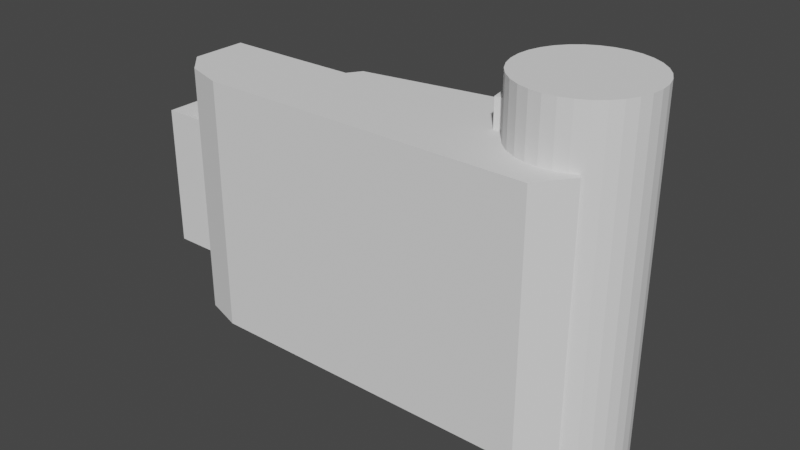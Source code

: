 # Source: mid_plate.blend  (saved by Blender 2.82.7; exported with 4.5.12 LTS)
import bpy
from mathutils import Matrix  # noqa: F401  (used for matrix-valued properties, if any)

bpy.ops.wm.read_factory_settings(use_empty=True)
scene = bpy.context.scene
scene.name = 'Scene'

# ---- collections
col_midplatebuild = bpy.data.collections.new('MidPlateBuild'); scene.collection.children.link(col_midplatebuild)
col_midplate = bpy.data.collections.new('MidPlate'); scene.collection.children.link(col_midplate)
col_trackplateinner = bpy.data.collections.new('TrackPlateInner')  # instanced only; not linked into the scene
col_servo_sg90 = bpy.data.collections.new('Servo-sg90')  # instanced only; not linked into the scene
col_m3x15 = bpy.data.collections.new('M3x15')  # instanced only; not linked into the scene
col_18350 = bpy.data.collections.new('18350')  # instanced only; not linked into the scene

# ---- materials (node trees are filled in below, after node groups)
mat_3dprint_orange = bpy.data.materials.new('3dprint-orange')

# ---- material node trees

# ---- world
world_world = bpy.data.worlds.new('World'); scene.world = world_world
world_world.use_nodes = True; world_world.node_tree.nodes.clear()
_N = world_world.node_tree.nodes; _L = world_world.node_tree.links
n0 = _N.new('ShaderNodeOutputWorld'); n0.name = 'World Output'; n0.location = (300, 300)
n1 = _N.new('ShaderNodeBackground'); n1.name = 'Background'; n1.location = (10, 300)
n1.inputs[0].default_value = (0.05088, 0.05088, 0.05088, 1.0)
_L.new(n1.outputs[0], n0.inputs[0])
n0.is_active_output = True
world_world.color = (0.05088, 0.05088, 0.05088)
world_world.use_sun_shadow = False
world_world.sun_shadow_jitter_overblur = 0.0

# ---- meshes
me_m3x15cutout_001 = bpy.data.meshes.new('M3x15Cutout.001')
me_m3x15cutout_001.from_pydata([], [], [])
me_m3x15cutout_001.materials.append(None)
me_m3x15cutout_001.update()
me_m3nutcutoutslot = bpy.data.meshes.new('M3NutCutoutSlot')
me_m3nutcutoutslot.from_pydata([], [], [])
me_m3nutcutoutslot.update()
me_servocutout = bpy.data.meshes.new('ServoCutout')
me_servocutout.from_pydata([], [], [])
me_servocutout.materials.append(None)
me_servocutout.update()
me_cube_003 = bpy.data.meshes.new('Cube.003')
me_cube_003.from_pydata([(-1.0, -1.0, -1.0), (-1.0, -1.0, 15.0), (-1.0, 1.0, -1.0), (-1.0, 1.0, 15.0), (1.0, -1.0, -1.0), (1.0, -1.0, 15.0), (1.0, 1.0, -1.0), (1.0, 1.0, 15.0)], [], [(0, 1, 3, 2), (2, 3, 7, 6), (4, 5, 1, 0), (2, 6, 4, 0), (7, 3, 1, 5), (4, 6, 7, 5)])
_uv = me_cube_003.uv_layers.new(name='UVMap')
_uv.uv.foreach_set('vector', [0.375, 0.0, 0.625, 0.0, 0.625, 0.25, 0.375, 0.25, 0.375, 0.25, 0.625, 0.25, 0.625, 0.5, 0.375, 0.5, 0.375, 0.75, 0.625, 0.75, 0.625, 1.0, 0.375, 1.0, 0.125, 0.5, 0.375, 0.5, 0.375, 0.75, 0.125, 0.75, 0.625, 0.5, 0.875, 0.5, 0.875, 0.75, 0.625, 0.75, 0.375, 0.75, 0.375, 0.5, 0.625, 0.5, 0.625, 0.75])
me_cube_003.use_remesh_fix_poles = True
me_cube_003.use_remesh_preserve_attributes = False
me_cube_003.use_mirror_vertex_groups = False
me_cube_003.update()
me_cylinder = bpy.data.meshes.new('Cylinder')
me_cylinder.from_pydata([(0.0, 1.0, -1.0), (0.0, 1.0, 1.0), (0.1951, 0.9808, -1.0), (0.1951, 0.9808, 1.0), (0.3827, 0.9239, -1.0), (0.3827, 0.9239, 1.0), (0.5556, 0.8315, -1.0), (0.5556, 0.8315, 1.0), (0.7071, 0.7071, -1.0), (0.7071, 0.7071, 1.0), (0.8315, 0.5556, -1.0), (0.8315, 0.5556, 1.0), (0.9239, 0.3827, -1.0), (0.9239, 0.3827, 1.0), (0.9808, 0.1951, -1.0), (0.9808, 0.1951, 1.0), (1.0, 7.55e-08, -1.0), (1.0, 7.55e-08, 1.0), (0.9808, -0.1951, -1.0), (0.9808, -0.1951, 1.0), (0.9239, -0.3827, -1.0), (0.9239, -0.3827, 1.0), (0.8315, -0.5556, -1.0), (0.8315, -0.5556, 1.0), (0.7071, -0.7071, -1.0), (0.7071, -0.7071, 1.0), (0.5556, -0.8315, -1.0), (0.5556, -0.8315, 1.0), (0.3827, -0.9239, -1.0), (0.3827, -0.9239, 1.0), (0.1951, -0.9808, -1.0), (0.1951, -0.9808, 1.0), (-3.258e-07, -1.0, -1.0), (-3.258e-07, -1.0, 1.0), (-0.1951, -0.9808, -1.0), (-0.1951, -0.9808, 1.0), (-0.3827, -0.9239, -1.0), (-0.3827, -0.9239, 1.0), (-0.5556, -0.8315, -1.0), (-0.5556, -0.8315, 1.0), (-0.7071, -0.7071, -1.0), (-0.7071, -0.7071, 1.0), (-0.8315, -0.5556, -1.0), (-0.8315, -0.5556, 1.0), (-0.9239, -0.3827, -1.0), (-0.9239, -0.3827, 1.0), (-0.9808, -0.1951, -1.0), (-0.9808, -0.1951, 1.0), (-1.0, 9.656e-07, -1.0), (-1.0, 9.656e-07, 1.0), (-0.9808, 0.1951, -1.0), (-0.9808, 0.1951, 1.0), (-0.9239, 0.3827, -1.0), (-0.9239, 0.3827, 1.0), (-0.8315, 0.5556, -1.0), (-0.8315, 0.5556, 1.0), (-0.7071, 0.7071, -1.0), (-0.7071, 0.7071, 1.0), (-0.5556, 0.8315, -1.0), (-0.5556, 0.8315, 1.0), (-0.3827, 0.9239, -1.0), (-0.3827, 0.9239, 1.0), (-0.1951, 0.9808, -1.0), (-0.1951, 0.9808, 1.0)], [], [(0, 1, 3, 2), (2, 3, 5, 4), (4, 5, 7, 6), (6, 7, 9, 8), (8, 9, 11, 10), (10, 11, 13, 12), (12, 13, 15, 14), (14, 15, 17, 16), (16, 17, 19, 18), (18, 19, 21, 20), (20, 21, 23, 22), (22, 23, 25, 24), (24, 25, 27, 26), (26, 27, 29, 28), (28, 29, 31, 30), (30, 31, 33, 32), (32, 33, 35, 34), (34, 35, 37, 36), (36, 37, 39, 38), (38, 39, 41, 40), (40, 41, 43, 42), (42, 43, 45, 44), (44, 45, 47, 46), (46, 47, 49, 48), (48, 49, 51, 50), (50, 51, 53, 52), (52, 53, 55, 54), (54, 55, 57, 56), (56, 57, 59, 58), (58, 59, 61, 60), (3, 1, 63, 61, 59, 57, 55, 53, 51, 49, 47, 45, 43, 41, 39, 37, 35, 33, 31, 29, 27, 25, 23, 21, 19, 17, 15, 13, 11, 9, 7, 5), (60, 61, 63, 62), (62, 63, 1, 0), (0, 2, 4, 6, 8, 10, 12, 14, 16, 18, 20, 22, 24, 26, 28, 30, 32, 34, 36, 38, 40, 42, 44, 46, 48, 50, 52, 54, 56, 58, 60, 62)])
_uv = me_cylinder.uv_layers.new(name='UVMap')
_uv.uv.foreach_set('vector', [1.0, 0.5, 1.0, 1.0, 0.9688, 1.0, 0.9688, 0.5, 0.9688, 0.5, 0.9688, 1.0, 0.9375, 1.0, 0.9375, 0.5, 0.9375, 0.5, 0.9375, 1.0, 0.9062, 1.0, 0.9062, 0.5, 0.9062, 0.5, 0.9062, 1.0, 0.875, 1.0, 0.875, 0.5, 0.875, 0.5, 0.875, 1.0, 0.8438, 1.0, 0.8438, 0.5, 0.8438, 0.5, 0.8438, 1.0, 0.8125, 1.0, 0.8125, 0.5, 0.8125, 0.5, 0.8125, 1.0, 0.7812, 1.0, 0.7812, 0.5, 0.7812, 0.5, 0.7812, 1.0, 0.75, 1.0, 0.75, 0.5, 0.75, 0.5, 0.75, 1.0, 0.7188, 1.0, 0.7188, 0.5, 0.7188, 0.5, 0.7188, 1.0, 0.6875, 1.0, 0.6875, 0.5, 0.6875, 0.5, 0.6875, 1.0, 0.6562, 1.0, 0.6562, 0.5, 0.6562, 0.5, 0.6562, 1.0, 0.625, 1.0, 0.625, 0.5, 0.625, 0.5, 0.625, 1.0, 0.5938, 1.0, 0.5938, 0.5, 0.5938, 0.5, 0.5938, 1.0, 0.5625, 1.0, 0.5625, 0.5, 0.5625, 0.5, 0.5625, 1.0, 0.5312, 1.0, 0.5312, 0.5, 0.5312, 0.5, 0.5312, 1.0, 0.5, 1.0, 0.5, 0.5, 0.5, 0.5, 0.5, 1.0, 0.4688, 1.0, 0.4688, 0.5, 0.4688, 0.5, 0.4688, 1.0, 0.4375, 1.0, 0.4375, 0.5, 0.4375, 0.5, 0.4375, 1.0, 0.4062, 1.0, 0.4062, 0.5, 0.4062, 0.5, 0.4062, 1.0, 0.375, 1.0, 0.375, 0.5, 0.375, 0.5, 0.375, 1.0, 0.3438, 1.0, 0.3438, 0.5, 0.3438, 0.5, 0.3438, 1.0, 0.3125, 1.0, 0.3125, 0.5, 0.3125, 0.5, 0.3125, 1.0, 0.2812, 1.0, 0.2812, 0.5, 0.2812, 0.5, 0.2812, 1.0, 0.25, 1.0, 0.25, 0.5, 0.25, 0.5, 0.25, 1.0, 0.2188, 1.0, 0.2188, 0.5, 0.2188, 0.5, 0.2188, 1.0, 0.1875, 1.0, 0.1875, 0.5, 0.1875, 0.5, 0.1875, 1.0, 0.1562, 1.0, 0.1562, 0.5, 0.1562, 0.5, 0.1562, 1.0, 0.125, 1.0, 0.125, 0.5, 0.125, 0.5, 0.125, 1.0, 0.09375, 1.0, 0.09375, 0.5, 0.09375, 0.5, 0.09375, 1.0, 0.0625, 1.0, 0.0625, 0.5, 0.2968, 0.4854, 0.25, 0.49, 0.2032, 0.4854, 0.1582, 0.4717, 0.1167, 0.4496, 0.08029, 0.4197, 0.05045, 0.3833, 0.02827, 0.3418, 0.01461, 0.2968, 0.01, 0.25, 0.01461, 0.2032, 0.02827, 0.1582, 0.05045, 0.1167, 0.08029, 0.08029, 0.1167, 0.05045, 0.1582, 0.02827, 0.2032, 0.01461, 0.25, 0.01, 0.2968, 0.01461, 0.3418, 0.02827, 0.3833, 0.05045, 0.4197, 0.08029, 0.4496, 0.1167, 0.4717, 0.1582, 0.4854, 0.2032, 0.49, 0.25, 0.4854, 0.2968, 0.4717, 0.3418, 0.4496, 0.3833, 0.4197, 0.4197, 0.3833, 0.4496, 0.3418, 0.4717, 0.0625, 0.5, 0.0625, 1.0, 0.03125, 1.0, 0.03125, 0.5, 0.03125, 0.5, 0.03125, 1.0, 0.0, 1.0, 0.0, 0.5, 0.75, 0.49, 0.7968, 0.4854, 0.8418, 0.4717, 0.8833, 0.4496, 0.9197, 0.4197, 0.9496, 0.3833, 0.9717, 0.3418, 0.9854, 0.2968, 0.99, 0.25, 0.9854, 0.2032, 0.9717, 0.1582, 0.9496, 0.1167, 0.9197, 0.08029, 0.8833, 0.05045, 0.8418, 0.02827, 0.7968, 0.01461, 0.75, 0.01, 0.7032, 0.01461, 0.6582, 0.02827, 0.6167, 0.05045, 0.5803, 0.08029, 0.5504, 0.1167, 0.5283, 0.1582, 0.5146, 0.2032, 0.51, 0.25, 0.5146, 0.2968, 0.5283, 0.3418, 0.5504, 0.3833, 0.5803, 0.4197, 0.6167, 0.4496, 0.6582, 0.4717, 0.7032, 0.4854])
me_cylinder.use_remesh_fix_poles = True
me_cylinder.use_remesh_preserve_attributes = False
me_cylinder.use_mirror_vertex_groups = False
me_cylinder.update()
me_cube = bpy.data.meshes.new('Cube')
me_cube.from_pydata([(-15.0, -10.0, -10.0), (-15.0, -10.0, 10.0), (-15.0, 10.0, -10.0), (-15.0, 10.0, 10.0), (10.0, -10.0, -10.0), (10.0, -10.0, 10.0), (10.0, 10.0, -10.0), (10.0, 10.0, 10.0)], [], [(0, 1, 3, 2), (2, 3, 7, 6), (6, 7, 5, 4), (4, 5, 1, 0), (2, 6, 4, 0), (7, 3, 1, 5)])
_uv = me_cube.uv_layers.new(name='UVMap')
_uv.uv.foreach_set('vector', [0.375, 0.0, 0.625, 0.0, 0.625, 0.25, 0.375, 0.25, 0.375, 0.25, 0.625, 0.25, 0.625, 0.5, 0.375, 0.5, 0.375, 0.5, 0.625, 0.5, 0.625, 0.75, 0.375, 0.75, 0.375, 0.75, 0.625, 0.75, 0.625, 1.0, 0.375, 1.0, 0.125, 0.5, 0.375, 0.5, 0.375, 0.75, 0.125, 0.75, 0.625, 0.5, 0.875, 0.5, 0.875, 0.75, 0.625, 0.75])
me_cube.use_remesh_fix_poles = True
me_cube.use_remesh_preserve_attributes = False
me_cube.use_mirror_vertex_groups = False
me_cube.update()
me_cylinder_001 = bpy.data.meshes.new('Cylinder.001')
me_cylinder_001.from_pydata([(0.0, 1.0, -1.0), (0.0, 1.0, 1.0), (0.1951, 0.9808, -1.0), (0.1951, 0.9808, 1.0), (0.3827, 0.9239, -1.0), (0.3827, 0.9239, 1.0), (0.5556, 0.8315, -1.0), (0.5556, 0.8315, 1.0), (0.7071, 0.7071, -1.0), (0.7071, 0.7071, 1.0), (0.8315, 0.5556, -1.0), (0.8315, 0.5556, 1.0), (0.9239, 0.3827, -1.0), (0.9239, 0.3827, 1.0), (0.9808, 0.1951, -1.0), (0.9808, 0.1951, 1.0), (1.0, 7.55e-08, -1.0), (1.0, 7.55e-08, 1.0), (0.9808, -0.1951, -1.0), (0.9808, -0.1951, 1.0), (0.9239, -0.3827, -1.0), (0.9239, -0.3827, 1.0), (0.8315, -0.5556, -1.0), (0.8315, -0.5556, 1.0), (0.7071, -0.7071, -1.0), (0.7071, -0.7071, 1.0), (0.5556, -0.8315, -1.0), (0.5556, -0.8315, 1.0), (0.3827, -0.9239, -1.0), (0.3827, -0.9239, 1.0), (0.1951, -0.9808, -1.0), (0.1951, -0.9808, 1.0), (-3.258e-07, -1.0, -1.0), (-3.258e-07, -1.0, 1.0), (-0.1951, -0.9808, -1.0), (-0.1951, -0.9808, 1.0), (-0.3827, -0.9239, -1.0), (-0.3827, -0.9239, 1.0), (-0.5556, -0.8315, -1.0), (-0.5556, -0.8315, 1.0), (-0.7071, -0.7071, -1.0), (-0.7071, -0.7071, 1.0), (-0.8315, -0.5556, -1.0), (-0.8315, -0.5556, 1.0), (-0.9239, -0.3827, -1.0), (-0.9239, -0.3827, 1.0), (-0.9808, -0.1951, -1.0), (-0.9808, -0.1951, 1.0), (-1.0, 9.656e-07, -1.0), (-1.0, 9.656e-07, 1.0), (-0.9808, 0.1951, -1.0), (-0.9808, 0.1951, 1.0), (-0.9239, 0.3827, -1.0), (-0.9239, 0.3827, 1.0), (-0.8315, 0.5556, -1.0), (-0.8315, 0.5556, 1.0), (-0.7071, 0.7071, -1.0), (-0.7071, 0.7071, 1.0), (-0.5556, 0.8315, -1.0), (-0.5556, 0.8315, 1.0), (-0.3827, 0.9239, -1.0), (-0.3827, 0.9239, 1.0), (-0.1951, 0.9808, -1.0), (-0.1951, 0.9808, 1.0), (1.18e-07, 1.0, -4.2), (0.1951, 0.9808, -4.2), (0.3827, 0.9239, -4.2), (0.5556, 0.8315, -4.2), (0.7071, 0.7071, -4.2), (0.8315, 0.5556, -4.2), (0.9239, 0.3827, -4.2), (0.9808, 0.1951, -4.2), (1.0, 1.292e-07, -4.2), (0.9808, -0.1951, -4.2), (0.9239, -0.3827, -4.2), (0.8315, -0.5556, -4.2), (0.7071, -0.7071, -4.2), (0.5556, -0.8315, -4.2), (0.3827, -0.9239, -4.2), (0.1951, -0.9808, -4.2), (-2.079e-07, -1.0, -4.2), (-0.1951, -0.9808, -4.2), (-0.3827, -0.9239, -4.2), (-0.5556, -0.8315, -4.2), (-0.7071, -0.7071, -4.2), (-0.8315, -0.5556, -4.2), (-0.9239, -0.3827, -4.2), (-0.9808, -0.1951, -4.2), (-1.0, 1.019e-06, -4.2), (-0.9808, 0.1951, -4.2), (-0.9239, 0.3827, -4.2), (-0.8315, 0.5556, -4.2), (-0.7071, 0.7071, -4.2), (-0.5556, 0.8315, -4.2), (-0.3827, 0.9239, -4.2), (-0.1951, 0.9808, -4.2), (-2.4, 1.0, -1.0), (-2.4, -1.0, -1.0), (-2.595, -0.9808, -1.0), (-2.783, -0.9239, -1.0), (-2.956, -0.8315, -1.0), (-3.107, -0.7071, -1.0), (-3.231, -0.5556, -1.0), (-3.324, -0.3827, -1.0), (-3.381, -0.1951, -1.0), (-3.4, 3.3e-06, -1.0), (-3.381, 0.1951, -1.0), (-3.324, 0.3827, -1.0), (-3.231, 0.5556, -1.0), (-3.107, 0.7071, -1.0), (-2.956, 0.8315, -1.0), (-2.783, 0.9239, -1.0), (-2.595, 0.9808, -1.0), (-2.4, 1.0, -4.2), (-2.4, -1.0, -4.2), (-2.595, -0.9808, -4.2), (-2.783, -0.9239, -4.2), (-2.956, -0.8315, -4.2), (-3.107, -0.7071, -4.2), (-3.231, -0.5556, -4.2), (-3.324, -0.3827, -4.2), (-3.381, -0.1951, -4.2), (-3.4, 3.354e-06, -4.2), (-3.381, 0.1951, -4.2), (-3.324, 0.3827, -4.2), (-3.231, 0.5556, -4.2), (-3.107, 0.7071, -4.2), (-2.956, 0.8315, -4.2), (-2.783, 0.9239, -4.2), (-2.595, 0.9808, -4.2)], [], [(0, 1, 3, 2), (2, 3, 5, 4), (4, 5, 7, 6), (6, 7, 9, 8), (8, 9, 11, 10), (10, 11, 13, 12), (12, 13, 15, 14), (14, 15, 17, 16), (16, 17, 19, 18), (18, 19, 21, 20), (20, 21, 23, 22), (22, 23, 25, 24), (24, 25, 27, 26), (26, 27, 29, 28), (28, 29, 31, 30), (30, 31, 33, 32), (32, 33, 35, 34), (34, 35, 37, 36), (36, 37, 39, 38), (38, 39, 41, 40), (40, 41, 43, 42), (42, 43, 45, 44), (44, 45, 47, 46), (46, 47, 49, 48), (48, 49, 51, 50), (50, 51, 53, 52), (52, 53, 55, 54), (54, 55, 57, 56), (56, 57, 59, 58), (58, 59, 61, 60), (3, 1, 63, 61, 59, 57, 55, 53, 51, 49, 47, 45, 43, 41, 39, 37, 35, 33, 31, 29, 27, 25, 23, 21, 19, 17, 15, 13, 11, 9, 7, 5), (60, 61, 63, 62), (62, 63, 1, 0), (8, 10, 69, 68), (64, 65, 66, 67, 68, 69, 70, 71, 72, 73, 74, 75, 76, 77, 78, 79, 80, 81, 82, 83, 84, 85, 86, 87, 88, 89, 90, 91, 92, 93, 94, 95), (26, 28, 78, 77), (81, 80, 114, 115), (0, 2, 65, 64), (56, 58, 110, 109), (18, 20, 74, 73), (38, 40, 101, 100), (94, 93, 127, 128), (10, 12, 70, 69), (28, 30, 79, 78), (80, 32, 97, 114), (2, 4, 66, 65), (20, 22, 75, 74), (93, 92, 126, 127), (46, 48, 105, 104), (12, 14, 71, 70), (30, 32, 80, 79), (92, 91, 125, 126), (4, 6, 67, 66), (22, 24, 76, 75), (54, 56, 109, 108), (36, 38, 100, 99), (14, 16, 72, 71), (91, 90, 124, 125), (0, 64, 113, 96), (6, 8, 68, 67), (24, 26, 77, 76), (90, 89, 123, 124), (62, 0, 96, 112), (16, 18, 73, 72), (44, 46, 104, 103), (89, 88, 122, 123), (103, 104, 121, 120), (112, 96, 113, 129), (99, 100, 117, 116), (108, 109, 126, 125), (104, 105, 122, 121), (100, 101, 118, 117), (109, 110, 127, 126), (105, 106, 123, 122), (101, 102, 119, 118), (110, 111, 128, 127), (97, 98, 115, 114), (106, 107, 124, 123), (102, 103, 120, 119), (111, 112, 129, 128), (98, 99, 116, 115), (107, 108, 125, 124), (95, 94, 128, 129), (82, 81, 115, 116), (48, 50, 106, 105), (64, 95, 129, 113), (83, 82, 116, 117), (40, 42, 102, 101), (58, 60, 111, 110), (84, 83, 117, 118), (85, 84, 118, 119), (32, 34, 98, 97), (50, 52, 107, 106), (86, 85, 119, 120), (42, 44, 103, 102), (60, 62, 112, 111), (87, 86, 120, 121), (88, 87, 121, 122), (34, 36, 99, 98), (52, 54, 108, 107)])
_uv = me_cylinder_001.uv_layers.new(name='UVMap')
_uv.uv.foreach_set('vector', [1.0, 0.5, 1.0, 1.0, 0.9688, 1.0, 0.9688, 0.5, 0.9688, 0.5, 0.9688, 1.0, 0.9375, 1.0, 0.9375, 0.5, 0.9375, 0.5, 0.9375, 1.0, 0.9062, 1.0, 0.9062, 0.5, 0.9062, 0.5, 0.9062, 1.0, 0.875, 1.0, 0.875, 0.5, 0.875, 0.5, 0.875, 1.0, 0.8438, 1.0, 0.8438, 0.5, 0.8438, 0.5, 0.8438, 1.0, 0.8125, 1.0, 0.8125, 0.5, 0.8125, 0.5, 0.8125, 1.0, 0.7812, 1.0, 0.7812, 0.5, 0.7812, 0.5, 0.7812, 1.0, 0.75, 1.0, 0.75, 0.5, 0.75, 0.5, 0.75, 1.0, 0.7188, 1.0, 0.7188, 0.5, 0.7188, 0.5, 0.7188, 1.0, 0.6875, 1.0, 0.6875, 0.5, 0.6875, 0.5, 0.6875, 1.0, 0.6562, 1.0, 0.6562, 0.5, 0.6562, 0.5, 0.6562, 1.0, 0.625, 1.0, 0.625, 0.5, 0.625, 0.5, 0.625, 1.0, 0.5938, 1.0, 0.5938, 0.5, 0.5938, 0.5, 0.5938, 1.0, 0.5625, 1.0, 0.5625, 0.5, 0.5625, 0.5, 0.5625, 1.0, 0.5312, 1.0, 0.5312, 0.5, 0.5312, 0.5, 0.5312, 1.0, 0.5, 1.0, 0.5, 0.5, 0.5, 0.5, 0.5, 1.0, 0.4688, 1.0, 0.4688, 0.5, 0.4688, 0.5, 0.4688, 1.0, 0.4375, 1.0, 0.4375, 0.5, 0.4375, 0.5, 0.4375, 1.0, 0.4062, 1.0, 0.4062, 0.5, 0.4062, 0.5, 0.4062, 1.0, 0.375, 1.0, 0.375, 0.5, 0.375, 0.5, 0.375, 1.0, 0.3438, 1.0, 0.3438, 0.5, 0.3438, 0.5, 0.3438, 1.0, 0.3125, 1.0, 0.3125, 0.5, 0.3125, 0.5, 0.3125, 1.0, 0.2812, 1.0, 0.2812, 0.5, 0.2812, 0.5, 0.2812, 1.0, 0.25, 1.0, 0.25, 0.5, 0.25, 0.5, 0.25, 1.0, 0.2188, 1.0, 0.2188, 0.5, 0.2188, 0.5, 0.2188, 1.0, 0.1875, 1.0, 0.1875, 0.5, 0.1875, 0.5, 0.1875, 1.0, 0.1562, 1.0, 0.1562, 0.5, 0.1562, 0.5, 0.1562, 1.0, 0.125, 1.0, 0.125, 0.5, 0.125, 0.5, 0.125, 1.0, 0.09375, 1.0, 0.09375, 0.5, 0.09375, 0.5, 0.09375, 1.0, 0.0625, 1.0, 0.0625, 0.5, 0.2968, 0.4854, 0.25, 0.49, 0.2032, 0.4854, 0.1582, 0.4717, 0.1167, 0.4496, 0.08029, 0.4197, 0.05045, 0.3833, 0.02827, 0.3418, 0.01461, 0.2968, 0.01, 0.25, 0.01461, 0.2032, 0.02827, 0.1582, 0.05045, 0.1167, 0.08029, 0.08029, 0.1167, 0.05045, 0.1582, 0.02827, 0.2032, 0.01461, 0.25, 0.01, 0.2968, 0.01461, 0.3418, 0.02827, 0.3833, 0.05045, 0.4197, 0.08029, 0.4496, 0.1167, 0.4717, 0.1582, 0.4854, 0.2032, 0.49, 0.25, 0.4854, 0.2968, 0.4717, 0.3418, 0.4496, 0.3833, 0.4197, 0.4197, 0.3833, 0.4496, 0.3418, 0.4717, 0.0625, 0.5, 0.0625, 1.0, 0.03125, 1.0, 0.03125, 0.5, 0.03125, 0.5, 0.03125, 1.0, 0.0, 1.0, 0.0, 0.5, 0.875, 0.5, 0.8438, 0.5, 0.8438, 0.5, 0.875, 0.5, 0.75, 0.49, 0.7968, 0.4854, 0.8418, 0.4717, 0.8833, 0.4496, 0.9197, 0.4197, 0.9496, 0.3833, 0.9717, 0.3418, 0.9854, 0.2968, 0.99, 0.25, 0.9854, 0.2032, 0.9717, 0.1582, 0.9496, 0.1167, 0.9197, 0.08029, 0.8833, 0.05045, 0.8418, 0.02827, 0.7968, 0.01461, 0.75, 0.01, 0.7032, 0.01461, 0.6582, 0.02827, 0.6167, 0.05045, 0.5803, 0.08029, 0.5504, 0.1167, 0.5283, 0.1582, 0.5146, 0.2032, 0.51, 0.25, 0.5146, 0.2968, 0.5283, 0.3418, 0.5504, 0.3833, 0.5803, 0.4197, 0.6167, 0.4496, 0.6582, 0.4717, 0.7032, 0.4854, 0.5938, 0.5, 0.5625, 0.5, 0.5625, 0.5, 0.5938, 0.5, 0.7032, 0.01461, 0.75, 0.01, 0.75, 0.01, 0.7032, 0.01461, 1.0, 0.5, 0.9688, 0.5, 0.9688, 0.5, 1.0, 0.5, 0.125, 0.5, 0.09375, 0.5, 0.09375, 0.5, 0.125, 0.5, 0.7188, 0.5, 0.6875, 0.5, 0.6875, 0.5, 0.7188, 0.5, 0.4062, 0.5, 0.375, 0.5, 0.375, 0.5, 0.4062, 0.5, 0.6582, 0.4717, 0.6167, 0.4496, 0.6167, 0.4496, 0.6582, 0.4717, 0.8438, 0.5, 0.8125, 0.5, 0.8125, 0.5, 0.8438, 0.5, 0.5625, 0.5, 0.5312, 0.5, 0.5312, 0.5, 0.5625, 0.5, 0.5, 0.5, 0.5, 0.5, 0.5, 0.5, 0.5, 0.5, 0.9688, 0.5, 0.9375, 0.5, 0.9375, 0.5, 0.9688, 0.5, 0.6875, 0.5, 0.6562, 0.5, 0.6562, 0.5, 0.6875, 0.5, 0.6167, 0.4496, 0.5803, 0.4197, 0.5803, 0.4197, 0.6167, 0.4496, 0.2812, 0.5, 0.25, 0.5, 0.25, 0.5, 0.2812, 0.5, 0.8125, 0.5, 0.7812, 0.5, 0.7812, 0.5, 0.8125, 0.5, 0.5312, 0.5, 0.5, 0.5, 0.5, 0.5, 0.5312, 0.5, 0.5803, 0.4197, 0.5504, 0.3833, 0.5504, 0.3833, 0.5803, 0.4197, 0.9375, 0.5, 0.9062, 0.5, 0.9062, 0.5, 0.9375, 0.5, 0.6562, 0.5, 0.625, 0.5, 0.625, 0.5, 0.6562, 0.5, 0.1562, 0.5, 0.125, 0.5, 0.125, 0.5, 0.1562, 0.5, 0.4375, 0.5, 0.4062, 0.5, 0.4062, 0.5, 0.4375, 0.5, 0.7812, 0.5, 0.75, 0.5, 0.75, 0.5, 0.7812, 0.5, 0.5504, 0.3833, 0.5283, 0.3418, 0.5283, 0.3418, 0.5504, 0.3833, 1.0, 0.5, 1.0, 0.5, 1.0, 0.5, 1.0, 0.5, 0.9062, 0.5, 0.875, 0.5, 0.875, 0.5, 0.9062, 0.5, 0.625, 0.5, 0.5938, 0.5, 0.5938, 0.5, 0.625, 0.5, 0.5283, 0.3418, 0.5146, 0.2968, 0.5146, 0.2968, 0.5283, 0.3418, 0.03125, 0.5, 0.0, 0.5, 0.0, 0.5, 0.03125, 0.5, 0.75, 0.5, 0.7188, 0.5, 0.7188, 0.5, 0.75, 0.5, 0.3125, 0.5, 0.2812, 0.5, 0.2812, 0.5, 0.3125, 0.5, 0.5146, 0.2968, 0.51, 0.25, 0.51, 0.25, 0.5146, 0.2968, 0.3125, 0.5, 0.2812, 0.5, 0.2812, 0.5, 0.3125, 0.5, 0.03125, 0.5, 0.0, 0.5, 0.0, 0.5, 0.03125, 0.5, 0.4375, 0.5, 0.4062, 0.5, 0.4062, 0.5, 0.4375, 0.5, 0.1562, 0.5, 0.125, 0.5, 0.125, 0.5, 0.1562, 0.5, 0.2812, 0.5, 0.25, 0.5, 0.25, 0.5, 0.2812, 0.5, 0.4062, 0.5, 0.375, 0.5, 0.375, 0.5, 0.4062, 0.5, 0.125, 0.5, 0.09375, 0.5, 0.09375, 0.5, 0.125, 0.5, 0.25, 0.5, 0.2188, 0.5, 0.2188, 0.5, 0.25, 0.5, 0.375, 0.5, 0.3438, 0.5, 0.3438, 0.5, 0.375, 0.5, 0.09375, 0.5, 0.0625, 0.5, 0.0625, 0.5, 0.09375, 0.5, 0.5, 0.5, 0.4688, 0.5, 0.4688, 0.5, 0.5, 0.5, 0.2188, 0.5, 0.1875, 0.5, 0.1875, 0.5, 0.2188, 0.5, 0.3438, 0.5, 0.3125, 0.5, 0.3125, 0.5, 0.3438, 0.5, 0.0625, 0.5, 0.03125, 0.5, 0.03125, 0.5, 0.0625, 0.5, 0.4688, 0.5, 0.4375, 0.5, 0.4375, 0.5, 0.4688, 0.5, 0.1875, 0.5, 0.1562, 0.5, 0.1562, 0.5, 0.1875, 0.5, 0.7032, 0.4854, 0.6582, 0.4717, 0.6582, 0.4717, 0.7032, 0.4854, 0.6582, 0.02827, 0.7032, 0.01461, 0.7032, 0.01461, 0.6582, 0.02827, 0.25, 0.5, 0.2188, 0.5, 0.2188, 0.5, 0.25, 0.5, 0.75, 0.49, 0.7032, 0.4854, 0.7032, 0.4854, 0.75, 0.49, 0.6167, 0.05045, 0.6582, 0.02827, 0.6582, 0.02827, 0.6167, 0.05045, 0.375, 0.5, 0.3438, 0.5, 0.3438, 0.5, 0.375, 0.5, 0.09375, 0.5, 0.0625, 0.5, 0.0625, 0.5, 0.09375, 0.5, 0.5803, 0.08029, 0.6167, 0.05045, 0.6167, 0.05045, 0.5803, 0.08029, 0.5504, 0.1167, 0.5803, 0.08029, 0.5803, 0.08029, 0.5504, 0.1167, 0.5, 0.5, 0.4688, 0.5, 0.4688, 0.5, 0.5, 0.5, 0.2188, 0.5, 0.1875, 0.5, 0.1875, 0.5, 0.2188, 0.5, 0.5283, 0.1582, 0.5504, 0.1167, 0.5504, 0.1167, 0.5283, 0.1582, 0.3438, 0.5, 0.3125, 0.5, 0.3125, 0.5, 0.3438, 0.5, 0.0625, 0.5, 0.03125, 0.5, 0.03125, 0.5, 0.0625, 0.5, 0.5146, 0.2032, 0.5283, 0.1582, 0.5283, 0.1582, 0.5146, 0.2032, 0.51, 0.25, 0.5146, 0.2032, 0.5146, 0.2032, 0.51, 0.25, 0.4688, 0.5, 0.4375, 0.5, 0.4375, 0.5, 0.4688, 0.5, 0.1875, 0.5, 0.1562, 0.5, 0.1562, 0.5, 0.1875, 0.5])
me_cylinder_001.use_remesh_fix_poles = True
me_cylinder_001.use_remesh_preserve_attributes = False
me_cylinder_001.use_mirror_vertex_groups = False
me_cylinder_001.update()
me_cube_001 = bpy.data.meshes.new('Cube.001')
me_cube_001.from_pydata([(-30.2, -11.0, 0.0), (-30.2, -11.0, 18.0), (-30.2, -4.0, 18.0), (17.5, -11.0, 0.0), (17.5, -11.0, 18.0), (17.5, -4.0, 18.0), (-35.8, -9.2, 0.0), (-35.8, -9.2, 18.0), (-35.8, -4.0, 18.0), (-39.1, -5.9, 0.0), (-39.1, -5.9, 18.0), (-39.1, -4.0, 0.0), (-39.1, -4.0, 18.0), (21.0, -6.39, 0.0), (21.0, -6.39, 18.0), (19.94, -5.0, 0.0), (19.94, -5.0, 18.0), (-28.5, 2.0, 0.0), (-28.5, 2.0, 18.0), (16.3, -3.1, 0.0), (16.3, -3.1, 18.0), (-35.8, 2.0, 0.0), (-35.8, 2.0, 18.0), (-39.1, 2.0, 0.0), (-39.1, 2.0, 18.0), (18.66, -4.0, 0.0), (18.66, -4.0, 18.0), (0.0, -4.0, 18.0), (0.0, -11.0, 0.0), (0.0, -11.0, 18.0), (5.8, 8.1, 0.0), (5.8, 8.1, 18.0), (-20.26, -11.0, 18.0), (-19.39, 2.061, 0.0), (-20.26, -4.0, 18.0), (-20.26, -11.0, 0.0), (-19.39, 2.061, 18.0), (-19.28, -4.0, 18.0), (-19.28, -11.0, 0.0), (-18.12, 3.991, 18.0), (-19.28, -11.0, 18.0), (-18.12, 3.991, 0.0), (7.75, -4.0, 18.0), (7.75, -11.0, 0.0), (7.55, -1.4, 18.0), (7.75, -11.0, 18.0), (7.55, -1.4, 0.0)], [], [(4, 3, 13, 14), (35, 32, 1, 0), (34, 2, 1, 32), (7, 8, 12, 10), (0, 1, 7, 6), (1, 2, 8, 7), (9, 10, 12, 11), (11, 12, 24, 23), (6, 7, 10, 9), (15, 16, 14, 13), (5, 4, 14, 16), (18, 17, 21, 22), (46, 44, 20, 19), (22, 21, 23, 24), (19, 20, 26, 25), (8, 2, 18, 22), (12, 8, 22, 24), (16, 15, 25, 26), (5, 16, 26, 20), (42, 5, 20, 44), (37, 27, 31, 39), (41, 39, 31, 30), (42, 27, 29, 45), (43, 45, 29, 28), (17, 18, 36, 33), (2, 34, 36, 18), (37, 34, 32, 40), (38, 40, 32, 35), (28, 29, 40, 38), (27, 37, 40, 29), (33, 36, 39, 41), (34, 37, 39, 36), (3, 4, 45, 43), (5, 42, 45, 4), (27, 42, 44, 31), (30, 31, 44, 46)])
_uv = me_cube_001.uv_layers.new(name='UVMap')
_uv.uv.foreach_set('vector', [0.625, 0.75, 0.375, 0.75, 0.375, 0.75, 0.625, 0.75, 0.375, 0.9481, 0.625, 0.9481, 0.625, 1.0, 0.375, 1.0, 0.8231, 0.5, 0.875, 0.5, 0.875, 0.75, 0.8231, 0.75, 0.875, 0.75, 0.875, 0.5, 0.875, 0.5, 0.875, 0.75, 0.375, 1.0, 0.625, 1.0, 0.625, 1.0, 0.375, 1.0, 0.875, 0.75, 0.875, 0.5, 0.875, 0.5, 0.875, 0.75, 0.375, 0.0, 0.625, 0.0, 0.625, 0.25, 0.375, 0.25, 0.375, 0.25, 0.625, 0.25, 0.625, 0.25, 0.375, 0.25, 0.375, 1.0, 0.625, 1.0, 0.625, 1.0, 0.375, 1.0, 0.375, 0.5, 0.625, 0.5, 0.625, 0.75, 0.375, 0.75, 0.625, 0.5, 0.625, 0.75, 0.625, 0.75, 0.625, 0.5, 0.625, 0.2573, 0.375, 0.2573, 0.375, 0.25, 0.625, 0.25, 0.375, 0.4538, 0.625, 0.4538, 0.625, 0.5, 0.375, 0.5, 0.625, 0.25, 0.375, 0.25, 0.375, 0.25, 0.625, 0.25, 0.375, 0.5, 0.625, 0.5, 0.625, 0.5, 0.375, 0.5, 0.875, 0.5, 0.875, 0.5, 0.8677, 0.5, 0.875, 0.5, 0.875, 0.5, 0.875, 0.5, 0.875, 0.5, 0.875, 0.5, 0.625, 0.5, 0.375, 0.5, 0.375, 0.5, 0.625, 0.5, 0.625, 0.5, 0.625, 0.5, 0.625, 0.5, 0.625, 0.5, 0.6712, 0.5, 0.625, 0.5, 0.625, 0.5, 0.6712, 0.5, 0.818, 0.5, 0.7175, 0.5, 0.7175, 0.5, 0.8239, 0.5, 0.375, 0.3011, 0.625, 0.3011, 0.625, 0.4075, 0.375, 0.4075, 0.6712, 0.5, 0.7175, 0.5, 0.7175, 0.75, 0.6712, 0.75, 0.375, 0.7962, 0.625, 0.7962, 0.625, 0.8425, 0.375, 0.8425, 0.375, 0.2573, 0.625, 0.2573, 0.625, 0.2958, 0.375, 0.2958, 0.875, 0.5, 0.8231, 0.5, 0.8292, 0.5, 0.8677, 0.5, 0.818, 0.5, 0.8231, 0.5, 0.8231, 0.75, 0.818, 0.75, 0.375, 0.943, 0.625, 0.943, 0.625, 0.9481, 0.375, 0.9481, 0.375, 0.8425, 0.625, 0.8425, 0.625, 0.943, 0.375, 0.943, 0.7175, 0.5, 0.818, 0.5, 0.818, 0.75, 0.7175, 0.75, 0.375, 0.2958, 0.625, 0.2958, 0.625, 0.3011, 0.375, 0.3011, 0.8231, 0.5, 0.818, 0.5, 0.8239, 0.5, 0.8292, 0.5, 0.375, 0.75, 0.625, 0.75, 0.625, 0.7962, 0.375, 0.7962, 0.625, 0.5, 0.6712, 0.5, 0.6712, 0.75, 0.625, 0.75, 0.7175, 0.5, 0.6712, 0.5, 0.6712, 0.5, 0.7175, 0.5, 0.375, 0.4075, 0.625, 0.4075, 0.625, 0.4538, 0.375, 0.4538])
me_cube_001.materials.append(mat_3dprint_orange)
me_cube_001.use_remesh_fix_poles = True
me_cube_001.use_remesh_preserve_attributes = False
me_cube_001.use_mirror_vertex_groups = False
me_cube_001.update()

# ---- objects
ob_trackplateinner = bpy.data.objects.new('TrackPlateInner', None)
ob_servo_sg90 = bpy.data.objects.new('Servo-sg90', None)
ob_servo_sg90_001 = bpy.data.objects.new('Servo-sg90.001', None)
ob_trackplateinner_001 = bpy.data.objects.new('TrackPlateInner.001', None)
ob_m3x15 = bpy.data.objects.new('M3x15', None)
ob_m3x15_001 = bpy.data.objects.new('M3x15.001', None)
ob_m3x15_002 = bpy.data.objects.new('M3x15.002', None)
ob_m3x15_003 = bpy.data.objects.new('M3x15.003', None)
ob_18350 = bpy.data.objects.new('18350', None)
ob_boltcutouts = bpy.data.objects.new('BoltCutouts', me_m3x15cutout_001)
ob_nutcutoutsfront = bpy.data.objects.new('NutCutoutsFront', me_m3nutcutoutslot)
ob_nutcutoutsrear = bpy.data.objects.new('NutCutoutsRear', me_m3nutcutoutslot)
ob_servocutout = bpy.data.objects.new('ServoCutout', me_servocutout)
ob_wirecutout = bpy.data.objects.new('WireCutout', me_cube_003)
ob_18350cutout = bpy.data.objects.new('18350Cutout', me_cylinder)
ob_cameracutout = bpy.data.objects.new('CameraCutout', me_cube)
ob_lightcutouts = bpy.data.objects.new('LightCutouts', me_cylinder_001)
ob_midplate_stl = bpy.data.objects.new('MidPlate.stl', me_cube_001)

# ---- transforms, parenting, visibility, modifiers, constraints
ob_trackplateinner.location = (0.0, 0.0, -25.6)
ob_trackplateinner.instance_type = 'COLLECTION'
ob_trackplateinner.lineart.crease_threshold = 0.0
ob_servo_sg90.parent = ob_trackplateinner
ob_servo_sg90.matrix_parent_inverse = Matrix(((1.0, -0.0, 0.0, -0.0), (-0.0, 1.0, -0.0, 0.0), (0.0, -0.0, 1.0, 24.5), (-0.0, 0.0, -0.0, 1.0)))
ob_servo_sg90.location = (0.0, 0.0, -19.4)
ob_servo_sg90.rotation_euler = (3.142, 3.353e-23, 3.316)
ob_servo_sg90.instance_type = 'COLLECTION'
ob_servo_sg90.lineart.crease_threshold = 0.0
ob_servo_sg90_001.parent = ob_trackplateinner_001
ob_servo_sg90_001.matrix_parent_inverse = Matrix(((1.0, -0.0, -0.0, 0.0), (-0.0, 1.0, 0.0, -0.0), (-0.0, 0.0, -1.0, 24.5), (0.0, -0.0, 0.0, 1.0)))
ob_servo_sg90_001.location = (0.0, 0.0, 19.4)
ob_servo_sg90_001.rotation_euler = (-2.294e-09, 2.622e-08, 3.316)
ob_servo_sg90_001.instance_type = 'COLLECTION'
ob_servo_sg90_001.lineart.crease_threshold = 0.0
ob_trackplateinner_001.location = (0.0, 0.0, 25.6)
ob_trackplateinner_001.scale = (1.0, 1.0, -1.0)
ob_trackplateinner_001.instance_type = 'COLLECTION'
ob_trackplateinner_001.lineart.crease_threshold = 0.0
ob_m3x15.parent = ob_trackplateinner
ob_m3x15.matrix_parent_inverse = Matrix(((1.0, -0.0, 0.0, -0.0), (-0.0, 1.0, -0.0, 0.0), (0.0, -0.0, 1.0, 24.5), (-0.0, 0.0, -0.0, 1.0)))
ob_m3x15.location = (-24.0, -4.0, -21.4)
ob_m3x15.rotation_euler = (3.142, 3.353e-23, 4.441e-16)
ob_m3x15.instance_type = 'COLLECTION'
ob_m3x15.lineart.crease_threshold = 0.0
ob_m3x15_001.parent = ob_trackplateinner_001
ob_m3x15_001.matrix_parent_inverse = Matrix(((1.0, -0.0, -0.0, 0.0), (-0.0, 1.0, 0.0, -0.0), (-0.0, 0.0, -1.0, 24.5), (0.0, -0.0, 0.0, 1.0)))
ob_m3x15_001.location = (-24.0, -4.0, 21.4)
ob_m3x15_001.rotation_euler = (3.142, -3.142, 1.984e-14)
ob_m3x15_001.instance_type = 'COLLECTION'
ob_m3x15_001.lineart.crease_threshold = 0.0
ob_m3x15_002.parent = ob_trackplateinner
ob_m3x15_002.matrix_parent_inverse = Matrix(((1.0, -0.0, 0.0, -0.0), (-0.0, 1.0, -0.0, 0.0), (0.0, -0.0, 1.0, 24.5), (-0.0, 0.0, -0.0, 1.0)))
ob_m3x15_002.location = (8.0, -8.5, -21.4)
ob_m3x15_002.rotation_euler = (3.142, 3.353e-23, 4.441e-16)
ob_m3x15_002.instance_type = 'COLLECTION'
ob_m3x15_002.lineart.crease_threshold = 0.0
ob_m3x15_003.parent = ob_trackplateinner_001
ob_m3x15_003.matrix_parent_inverse = Matrix(((1.0, -0.0, -0.0, 0.0), (-0.0, 1.0, 0.0, -0.0), (-0.0, 0.0, -1.0, 24.5), (0.0, -0.0, 0.0, 1.0)))
ob_m3x15_003.location = (8.0, -8.5, 21.4)
ob_m3x15_003.rotation_euler = (3.142, -3.142, 1.984e-14)
ob_m3x15_003.instance_type = 'COLLECTION'
ob_m3x15_003.lineart.crease_threshold = 0.0
ob_18350.location = (16.0, 2.0, 0.0)
ob_18350.rotation_euler = (-0.0, 1.571, 0.0)
ob_18350.instance_type = 'COLLECTION'
ob_18350.lineart.crease_threshold = 0.0
ob_boltcutouts.location = (-24.0, -4.0, 20.0)
ob_boltcutouts.display_type = 'WIRE'
ob_boltcutouts.lineart.crease_threshold = 0.0
_m = ob_boltcutouts.modifiers.new('Screw', 'SCREW')
_m.use_normal_flip = True
_m.use_normal_calculate = True
_m.use_merge_vertices = True
_m.use_smooth_shade = False
_m = ob_boltcutouts.modifiers.new('Displace', 'DISPLACE')
_m.mid_level = 0.0
_m.strength = 0.2
_m = ob_boltcutouts.modifiers.new('Array', 'ARRAY')
_m.use_constant_offset = True
_m.constant_offset_displace = (32.0, -4.5, 0.0)
_m.use_relative_offset = False
_m.relative_offset_displace = (5.0, 0.0, 0.0)
ob_nutcutoutsfront.location = (-24.0, -4.0, 12.0)
ob_nutcutoutsfront.rotation_euler = (0.0, -0.0, -3.142)
ob_nutcutoutsfront.display_type = 'WIRE'
ob_nutcutoutsfront.lineart.crease_threshold = 0.0
ob_nutcutoutsrear.location = (8.0, -8.5, 10.0)
ob_nutcutoutsrear.rotation_euler = (0.0, 0.0, -2.618)
ob_nutcutoutsrear.display_type = 'WIRE'
ob_nutcutoutsrear.lineart.crease_threshold = 0.0
ob_servocutout.location = (0.0, 0.0, 20.53)
ob_servocutout.rotation_euler = (0.0, -0.0, 3.316)
ob_servocutout.display_type = 'WIRE'
ob_servocutout.lineart.crease_threshold = 0.0
ob_wirecutout.location = (6.894, 1.216, 7.0)
ob_wirecutout.rotation_euler = (0.0, -0.0, 0.1745)
ob_wirecutout.scale = (1.0, 2.5, 1.0)
ob_wirecutout.lineart.crease_threshold = 0.0
ob_18350cutout.location = (16.0, 2.0, 0.0)
ob_18350cutout.scale = (9.0, 9.0, 26.25)
ob_18350cutout.display_type = 'WIRE'
ob_18350cutout.lineart.crease_threshold = 0.0
ob_cameracutout.location = (-28.0, 2.0, 0.0)
ob_cameracutout.display_type = 'WIRE'
ob_cameracutout.lineart.crease_threshold = 0.0
ob_lightcutouts.location = (-39.0, -2.0, 14.0)
ob_lightcutouts.rotation_euler = (-1.344e-07, -1.571, 0.0)
ob_lightcutouts.scale = (2.5, 2.5, 2.5)
ob_lightcutouts.display_type = 'WIRE'
ob_lightcutouts.lineart.crease_threshold = 0.0
ob_midplate_stl.location = (0.0, 0.0, 0.0)
ob_midplate_stl.lineart.crease_threshold = 0.0
_m = ob_midplate_stl.modifiers.new('Bolts', 'BOOLEAN')
_m.object = ob_boltcutouts
_m.solver = 'FAST'
_m = ob_midplate_stl.modifiers.new('NutsFront', 'BOOLEAN')
_m.object = ob_nutcutoutsfront
_m.solver = 'FAST'
_m = ob_midplate_stl.modifiers.new('NutsRear', 'BOOLEAN')
_m.object = ob_nutcutoutsrear
_m.solver = 'FAST'
_m = ob_midplate_stl.modifiers.new('Servo', 'BOOLEAN')
_m.object = ob_servocutout
_m.solver = 'FAST'
_m = ob_midplate_stl.modifiers.new('ServoWire', 'BOOLEAN')
_m.object = ob_wirecutout
_m.solver = 'FAST'
_m = ob_midplate_stl.modifiers.new('Lights', 'BOOLEAN')
_m.object = ob_lightcutouts
_m.solver = 'FAST'
_m = ob_midplate_stl.modifiers.new('Mirror', 'MIRROR')
_m.use_axis = (False, False, True)
_m = ob_midplate_stl.modifiers.new('Battery', 'BOOLEAN')
_m.object = ob_18350cutout
_m.solver = 'FAST'
_m = ob_midplate_stl.modifiers.new('Camera', 'BOOLEAN')
_m.object = ob_cameracutout
_m.solver = 'FAST'
ob_trackplateinner.instance_collection = col_trackplateinner
ob_servo_sg90.instance_collection = col_servo_sg90
ob_servo_sg90_001.instance_collection = col_servo_sg90
ob_trackplateinner_001.instance_collection = col_trackplateinner
ob_m3x15.instance_collection = col_m3x15
ob_m3x15_001.instance_collection = col_m3x15
ob_m3x15_002.instance_collection = col_m3x15
ob_m3x15_003.instance_collection = col_m3x15
ob_18350.instance_collection = col_18350

# ---- collection membership
col_midplatebuild.objects.link(ob_trackplateinner)
col_midplatebuild.objects.link(ob_servo_sg90)
col_midplatebuild.objects.link(ob_servo_sg90_001)
col_midplatebuild.objects.link(ob_trackplateinner_001)
col_midplatebuild.objects.link(ob_m3x15)
col_midplatebuild.objects.link(ob_m3x15_001)
col_midplatebuild.objects.link(ob_m3x15_002)
col_midplatebuild.objects.link(ob_m3x15_003)
col_midplatebuild.objects.link(ob_18350)
col_midplatebuild.objects.link(ob_boltcutouts)
col_midplatebuild.objects.link(ob_nutcutoutsfront)
col_midplatebuild.objects.link(ob_nutcutoutsrear)
col_midplatebuild.objects.link(ob_servocutout)
col_midplatebuild.objects.link(ob_wirecutout)
col_midplatebuild.objects.link(ob_18350cutout)
col_midplatebuild.objects.link(ob_cameracutout)
col_midplatebuild.objects.link(ob_lightcutouts)
col_midplate.objects.link(ob_midplate_stl)

# ---- scene / render settings (as saved in the file)
scene.frame_start = 1; scene.frame_end = 250; scene.frame_set(4)
scene.render.engine = 'BLENDER_EEVEE_NEXT'
scene.cycles.use_denoising = False
scene.cycles.samples = 128
scene.cycles.sampling_pattern = 'TABULATED_SOBOL'
scene.cycles.use_adaptive_sampling = False
scene.cycles.use_light_tree = False
scene.view_settings.view_transform = 'Filmic'
bpy.context.view_layer.update()

# ---- added for rendering (the .blend has no active camera and no usable light): camera, sun
cam_auto = bpy.data.cameras.new('AutoCamera')
cam_auto.lens = 50.0
cam_auto.sensor_width = 36.0
cam_auto.clip_end = 1444.08
ob_auto_camera = bpy.data.objects.new('AutoCamera', cam_auto)
scene.collection.objects.link(ob_auto_camera)
ob_auto_camera.location = (73.2839, -98.2407, 65.8271)
ob_auto_camera.rotation_euler = (1.09748, -7.21219e-08, 0.694738)
scene.camera = ob_auto_camera
light_auto_sun = bpy.data.lights.new('AutoSun', 'SUN')
light_auto_sun.energy = 3.0
light_auto_sun.angle = 0.0523599
ob_auto_sun = bpy.data.objects.new('AutoSun', light_auto_sun)
scene.collection.objects.link(ob_auto_sun)
ob_auto_sun.rotation_euler = (0.872665, 0.174533, 0.523599)
bpy.context.view_layer.update()
